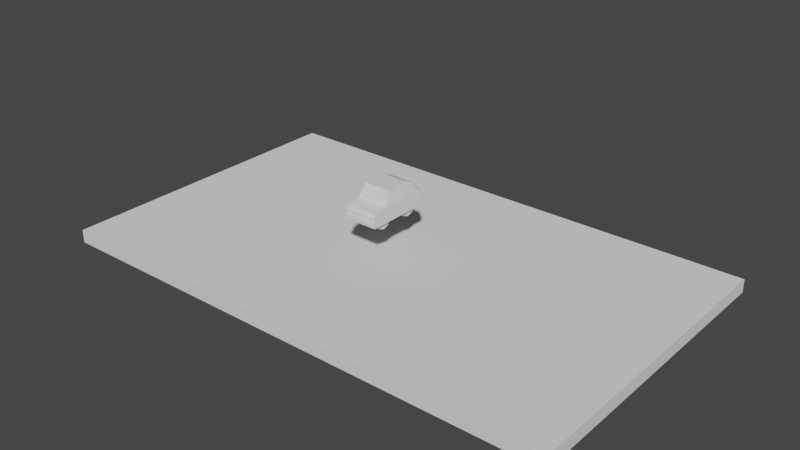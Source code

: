 # Source: cars.blend  (saved by Blender 3.1.7; exported with 4.5.12 LTS)
import bpy
from mathutils import Matrix  # noqa: F401  (used for matrix-valued properties, if any)

bpy.ops.wm.read_factory_settings(use_empty=True)
scene = bpy.context.scene
scene.name = 'Scene'

# ---- collections
col_collection = bpy.data.collections.new('Collection'); scene.collection.children.link(col_collection)

# ---- world
world_world = bpy.data.worlds.new('World'); scene.world = world_world
world_world.use_nodes = True; world_world.node_tree.nodes.clear()
_N = world_world.node_tree.nodes; _L = world_world.node_tree.links
n0 = _N.new('ShaderNodeOutputWorld'); n0.name = 'World Output'; n0.location = (300, 300)
n1 = _N.new('ShaderNodeBackground'); n1.name = 'Background'; n1.location = (10, 300)
n1.inputs[0].default_value = (0.05088, 0.05088, 0.05088, 1.0)
_L.new(n1.outputs[0], n0.inputs[0])
n0.is_active_output = True
world_world.color = (0.05088, 0.05088, 0.05088)
world_world.use_sun_shadow = False
world_world.sun_shadow_jitter_overblur = 0.0

# ---- meshes
me_cube_001 = bpy.data.meshes.new('Cube.001')
me_cube_001.from_pydata([(-1.0, -1.0, -1.0), (-1.0, -1.0, 1.0), (-1.0, 1.0, -1.0), (-1.0, 1.0, 1.0), (1.0, -1.0, -1.0), (1.0, -1.0, 1.0), (1.0, 1.0, -1.0), (1.0, 1.0, 1.0)], [], [(0, 1, 3, 2), (2, 3, 7, 6), (6, 7, 5, 4), (4, 5, 1, 0), (2, 6, 4, 0), (7, 3, 1, 5)])
_uv = me_cube_001.uv_layers.new(name='UVMap')
_uv.uv.foreach_set('vector', [0.375, 0.0, 0.625, 0.0, 0.625, 0.25, 0.375, 0.25, 0.375, 0.25, 0.625, 0.25, 0.625, 0.5, 0.375, 0.5, 0.375, 0.5, 0.625, 0.5, 0.625, 0.75, 0.375, 0.75, 0.375, 0.75, 0.625, 0.75, 0.625, 1.0, 0.375, 1.0, 0.125, 0.5, 0.375, 0.5, 0.375, 0.75, 0.125, 0.75, 0.625, 0.5, 0.875, 0.5, 0.875, 0.75, 0.625, 0.75])
me_cube_001.use_remesh_fix_poles = True
me_cube_001.use_remesh_preserve_attributes = False
me_cube_001.update()
me_cube_002 = bpy.data.meshes.new('Cube.002')
me_cube_002.from_pydata([(-4.0, -4.0, 0.7), (-4.0, -4.0, 3.0), (-4.0, 3.4, 0.7), (-3.5, 3.4, 3.0), (1.0, -4.0, 0.7), (1.0, -4.0, 3.0), (1.0, 3.4, 0.7), (0.5, 3.4, 3.0), (-4.0, -3.0, 0.7), (-3.5, -3.0, 5.0), (1.0, -3.0, 0.7), (0.5, -3.0, 5.0), (-4.0, -6.4, 0.7), (-4.0, -6.1, 2.7), (1.0, -6.1, 2.7), (1.0, -6.4, 0.7), (-3.5, 0.6, 5.0), (1.0, 0.6, 0.7), (-4.0, 0.6, 0.7), (0.5, 0.6, 5.0), (-4.0, -6.4, 1.6), (1.0, -6.4, 1.6), (1.0, -6.4, 1.05), (-4.0, -6.4, 1.05), (-4.0, -6.6, 1.05), (-4.0, -6.6, 1.6), (1.0, -6.6, 1.6), (1.0, -6.6, 1.05), (-4.0, -3.5, 0.7), (-3.5, 2.0, 4.5), (-4.0, 3.4, 2.0), (-4.0, -1.2, 0.7), (-4.0, -3.0, 3.0), (-3.5, -1.2, 5.0), (-4.0, 2.0, 0.7), (-4.0, 0.6, 3.0), (-4.0, -1.2, 3.0), (-4.0, -3.5, 3.0), (-4.0, 2.0, 2.5), (1.0, 3.4, 2.0), (1.0, 2.0, 0.7), (1.0, -3.5, 0.7), (0.5, -1.2, 5.0), (1.0, -3.0, 3.0), (1.0, -1.2, 0.7), (0.5, 2.0, 4.5), (1.0, 0.6, 3.0), (1.0, 2.0, 2.5), (1.0, -1.2, 3.0), (1.0, -3.5, 3.0), (-3.5, -3.5, 0.4), (-3.5, -4.0, 0.4), (0.5, 2.42, 0.4), (-3.5, 2.42, 0.4), (0.5, 2.0, 0.4), (0.5, -4.0, 0.4), (-3.5, -3.0, 0.4), (0.5, -3.5, 0.4), (0.5, -3.0, 0.4), (-3.5, -5.42, 0.4), (0.5, -5.42, 0.4), (0.5, 0.6, 0.4), (-3.5, 2.0, 0.4), (-3.5, 0.6, 0.4), (-4.0, -6.4, 2.15), (-4.0, -4.0, 1.85), (1.0, -6.4, 2.15), (1.0, -4.0, 1.85), (-4.0, 3.4, 1.45), (1.0, 3.4, 1.45), (-4.0, 3.4, 1.125), (1.0, 3.4, 1.125), (-4.0, 3.6, 1.45), (1.0, 3.6, 1.45), (-4.0, 3.6, 1.125), (1.0, 3.6, 1.125), (-1.5, 2.42, 0.4), (-1.5, -5.42, 0.4), (0.5, 2.0, 0.4), (0.5, 2.42, 0.4), (0.5, -3.5, 0.4), (0.5, -3.0, 0.4), (0.5, -5.42, 0.4), (0.5, -4.0, 0.4), (0.5, 0.6, 0.4), (-0.3, -5.42, 0.4), (-0.3, 2.42, 0.4), (-2.7, 2.42, 0.4), (-2.7, -5.42, 0.4), (-0.62, 0.1, 2.98e-08), (-0.62, 0.1, 1.3), (-0.62, 2.1, 2.98e-08), (-0.62, 2.1, 1.3), (0.5, 0.1, 2.98e-08), (0.5, 0.1, 1.3), (0.5, 2.1, 2.98e-08), (0.5, 2.1, 1.3), (-3.49, 0.1, 2.98e-08), (-3.49, 0.1, 1.3), (-3.49, 2.1, 2.98e-08), (-3.49, 2.1, 1.3), (-2.37, 0.1, 2.98e-08), (-2.37, 0.1, 1.3), (-2.37, 2.1, 2.98e-08), (-2.37, 2.1, 1.3), (-0.62, -5.0, 2.98e-08), (-0.62, -5.0, 1.3), (-0.62, -3.0, 2.98e-08), (-0.62, -3.0, 1.3), (0.5, -5.0, 2.98e-08), (0.5, -5.0, 1.3), (0.5, -3.0, 2.98e-08), (0.5, -3.0, 1.3), (-3.49, -5.0, 2.98e-08), (-3.49, -5.0, 1.3), (-3.49, -3.0, 2.98e-08), (-3.49, -3.0, 1.3), (-2.37, -5.0, 2.98e-08), (-2.37, -5.0, 1.3), (-2.37, -3.0, 2.98e-08), (-2.37, -3.0, 1.3), (-0.62, -4.0, -0.4), (0.5, -4.0, -0.4), (-3.49, -4.0, -0.4), (-2.37, -4.0, -0.4), (-3.49, 1.1, -0.4), (-2.37, 1.1, -0.4), (-0.62, 1.1, -0.4), (0.5, 1.1, -0.4), (0.55, -1.2, 4.8), (0.55, -2.64, 4.8), (-3.55, -1.2, 4.8), (-3.55, 0.24, 4.8), (-3.55, -2.64, 4.8), (-3.95, -2.64, 3.2), (-3.95, 0.24, 3.2), (-3.95, -1.2, 3.2), (0.55, 0.24, 4.8), (0.95, -2.64, 3.2), (0.95, 0.24, 3.2), (0.95, -1.2, 3.2), (0.5, -3.9, 3.2), (-3.5, -3.9, 3.2), (-3.1, -3.1, 4.8), (0.1, -3.1, 4.8)], [(64, 66)], [(38, 29, 3, 30), (68, 30, 3, 7, 39, 69), (5, 1, 13, 14), (12, 0, 51, 59), (11, 9, 143, 144), (19, 16, 33, 9, 11, 42), (0, 28, 50, 51), (33, 16, 132, 131), (43, 11, 5, 49), (21, 66, 14, 13, 64, 20), (67, 5, 14, 66), (65, 0, 12, 23, 20, 64), (4, 15, 60, 55), (47, 45, 19, 46), (40, 17, 61, 54), (45, 29, 16, 19), (32, 9, 133, 134), (21, 20, 25, 26), (15, 22, 23, 12), (27, 26, 25, 24), (20, 23, 24, 25), (23, 22, 27, 24), (22, 21, 26, 27), (31, 36, 35, 18), (8, 32, 36, 31), (11, 43, 138, 130), (28, 37, 32, 8), (0, 65, 1, 37, 28), (34, 38, 30, 68, 70, 2), (18, 35, 38, 34), (35, 16, 29, 38), (40, 47, 46, 17), (6, 71, 69, 39, 47, 40), (39, 7, 45, 47), (44, 48, 43, 10), (17, 46, 48, 44), (16, 35, 135, 132), (41, 49, 5, 67, 4), (10, 43, 49, 41), (1, 9, 32, 37), (34, 2, 53, 62), (87, 88, 59, 51, 50, 56, 63, 62, 53), (28, 8, 56, 50), (41, 4, 55, 57), (10, 41, 57, 58), (2, 6, 52, 76, 87, 53), (15, 12, 59, 88, 77, 60), (18, 34, 62, 63), (18, 63, 56, 8), (17, 10, 58, 61), (6, 40, 54, 52), (1, 65, 64, 13), (4, 67, 66, 21, 22, 15), (71, 70, 74, 75), (2, 70, 71, 6), (74, 72, 73, 75), (70, 68, 72, 74), (69, 71, 75, 73), (68, 69, 73, 72), (76, 52, 79, 86), (60, 77, 85, 82), (54, 61, 84, 78), (55, 60, 82, 83), (57, 55, 83, 80), (52, 54, 78, 79), (61, 58, 81, 84), (58, 57, 80, 81), (83, 82, 85, 86, 79, 78, 84, 81, 80), (77, 88, 87, 76, 86, 85), (89, 90, 92, 91, 127), (91, 92, 96, 95), (95, 96, 94, 93, 128), (93, 94, 90, 89), (127, 128, 93, 89), (96, 92, 90, 94), (97, 98, 100, 99, 125), (99, 100, 104, 103), (103, 104, 102, 101, 126), (101, 102, 98, 97), (125, 126, 101, 97), (104, 100, 98, 102), (105, 106, 108, 107, 121), (107, 108, 112, 111), (111, 112, 110, 109, 122), (109, 110, 106, 105), (121, 122, 109, 105), (112, 108, 106, 110), (113, 114, 116, 115, 123), (115, 116, 120, 119), (119, 120, 118, 117, 124), (117, 118, 114, 113), (123, 124, 117, 113), (107, 111, 122, 121), (115, 119, 124, 123), (99, 103, 126, 125), (91, 95, 128, 127), (144, 143, 142, 141), (139, 137, 129, 130, 138, 140), (1, 5, 141, 142), (5, 11, 144, 141), (35, 36, 136, 135), (43, 48, 140, 138), (42, 11, 130, 129), (9, 33, 131, 133), (36, 32, 134, 136), (48, 46, 139, 140), (19, 42, 129, 137), (46, 19, 137, 139), (134, 133, 131, 132, 135, 136), (9, 1, 142, 143), (7, 3, 29, 45)])
_uv = me_cube_002.uv_layers.new(name='UVMap')
_uv.uv.foreach_set('vector', [0.5, 0.22, 0.625, 0.22, 0.625, 0.25, 0.5, 0.25, 0.4375, 0.25, 0.5, 0.25, 0.625, 0.25, 0.625, 0.5, 0.5, 0.5, 0.4375, 0.5, 0.625, 0.75, 0.875, 0.75, 0.875, 0.75, 0.625, 0.75, 0.375, 0.0, 0.375, 0.0, 0.375, 0.0, 0.375, 0.0, 0.625, 0.65, 0.875, 0.65, 0.875, 0.65, 0.625, 0.65, 0.625, 0.56, 0.875, 0.56, 0.875, 0.605, 0.875, 0.65, 0.625, 0.65, 0.625, 0.605, 0.375, 0.0, 0.375, 0.05, 0.375, 0.05, 0.375, 0.0, 0.875, 0.605, 0.875, 0.56, 0.875, 0.56, 0.875, 0.605, 0.5, 0.65, 0.625, 0.65, 0.5, 0.75, 0.5, 0.7, 0.5, 0.75, 0.5625, 0.75, 0.625, 0.75, 0.625, 1.0, 0.5625, 1.0, 0.5, 1.0, 0.5, 0.75, 0.625, 0.75, 0.625, 0.75, 0.5625, 0.75, 0.4375, 0.0, 0.375, 0.0, 0.375, 0.0, 0.4375, 0.0, 0.5, 0.0, 0.5625, 0.0, 0.375, 0.75, 0.375, 0.75, 0.375, 0.75, 0.375, 0.75, 0.5, 0.53, 0.625, 0.53, 0.625, 0.56, 0.5, 0.56, 0.375, 0.53, 0.375, 0.56, 0.375, 0.56, 0.375, 0.53, 0.625, 0.53, 0.875, 0.53, 0.875, 0.56, 0.625, 0.56, 0.5, 0.1, 0.625, 0.1, 0.625, 0.1, 0.5, 0.1, 0.5, 0.75, 0.5, 1.0, 0.5, 1.0, 0.5, 0.75, 0.375, 0.75, 0.4375, 0.75, 0.4375, 1.0, 0.375, 1.0, 0.4375, 0.75, 0.5, 0.75, 0.5, 1.0, 0.4375, 1.0, 0.5, 0.0, 0.4375, 0.0, 0.4375, 0.0, 0.5, 0.0, 0.4375, 1.0, 0.4375, 0.75, 0.4375, 0.75, 0.4375, 1.0, 0.4375, 0.75, 0.5, 0.75, 0.5, 0.75, 0.4375, 0.75, 0.375, 0.145, 0.5, 0.145, 0.5, 0.19, 0.375, 0.19, 0.375, 0.1, 0.5, 0.1, 0.5, 0.145, 0.375, 0.145, 0.625, 0.65, 0.5, 0.65, 0.5, 0.65, 0.625, 0.65, 0.375, 0.05, 0.5, 0.05, 0.5, 0.1, 0.375, 0.1, 0.375, 0.0, 0.4375, 0.0, 0.5, 0.0, 0.5, 0.05, 0.375, 0.05, 0.375, 0.22, 0.5, 0.22, 0.5, 0.25, 0.4375, 0.25, 0.4062, 0.25, 0.375, 0.25, 0.375, 0.19, 0.5, 0.19, 0.5, 0.22, 0.375, 0.22, 0.5, 0.19, 0.625, 0.19, 0.625, 0.22, 0.5, 0.22, 0.375, 0.53, 0.5, 0.53, 0.5, 0.56, 0.375, 0.56, 0.375, 0.5, 0.4062, 0.5, 0.4375, 0.5, 0.5, 0.5, 0.5, 0.53, 0.375, 0.53, 0.5, 0.5, 0.625, 0.5, 0.625, 0.53, 0.5, 0.53, 0.375, 0.605, 0.5, 0.605, 0.5, 0.65, 0.375, 0.65, 0.375, 0.56, 0.5, 0.56, 0.5, 0.605, 0.375, 0.605, 0.625, 0.19, 0.5, 0.19, 0.5, 0.19, 0.625, 0.19, 0.375, 0.7, 0.5, 0.7, 0.5, 0.75, 0.4375, 0.75, 0.375, 0.75, 0.375, 0.65, 0.5, 0.65, 0.5, 0.7, 0.375, 0.7, 0.625, 0.0, 0.625, 0.1, 0.5, 0.1, 0.5, 0.05, 0.375, 0.22, 0.375, 0.25, 0.375, 0.25, 0.375, 0.22, 0.1562, 0.5, 0.1562, 0.75, 0.125, 0.75, 0.125, 0.75, 0.125, 0.7, 0.375, 0.1, 0.125, 0.56, 0.125, 0.53, 0.125, 0.5, 0.375, 0.05, 0.375, 0.1, 0.375, 0.1, 0.375, 0.05, 0.375, 0.7, 0.375, 0.75, 0.375, 0.75, 0.375, 0.7, 0.375, 0.65, 0.375, 0.7, 0.375, 0.7, 0.375, 0.65, 0.375, 0.25, 0.375, 0.5, 0.375, 0.5, 0.375, 0.375, 0.375, 0.2812, 0.375, 0.25, 0.375, 0.75, 0.375, 1.0, 0.375, 1.0, 0.375, 0.9688, 0.375, 0.875, 0.375, 0.75, 0.375, 0.19, 0.375, 0.22, 0.375, 0.22, 0.375, 0.19, 0.375, 0.19, 0.375, 0.19, 0.375, 0.1, 0.375, 0.1, 0.375, 0.56, 0.375, 0.65, 0.375, 0.65, 0.375, 0.56, 0.375, 0.5, 0.375, 0.53, 0.375, 0.53, 0.375, 0.5, 0.5, 0.0, 0.4375, 0.0, 0.5625, 0.0, 0.625, 0.0, 0.375, 0.75, 0.5, 0.75, 0.5625, 0.75, 0.5, 0.75, 0.4375, 0.75, 0.375, 0.75, 0.4062, 0.5, 0.4062, 0.25, 0.4062, 0.25, 0.4062, 0.5, 0.375, 0.25, 0.4062, 0.25, 0.4062, 0.5, 0.375, 0.5, 0.4062, 0.25, 0.4375, 0.25, 0.4375, 0.5, 0.4062, 0.5, 0.4062, 0.25, 0.4375, 0.25, 0.4375, 0.25, 0.4062, 0.25, 0.4375, 0.5, 0.4062, 0.5, 0.4062, 0.5, 0.4375, 0.5, 0.4375, 0.25, 0.4375, 0.5, 0.4375, 0.5, 0.4375, 0.25, 0.375, 0.375, 0.375, 0.5, 0.375, 0.5, 0.375, 0.4688, 0.375, 0.75, 0.375, 0.875, 0.375, 0.7812, 0.375, 0.75, 0.375, 0.53, 0.375, 0.56, 0.375, 0.56, 0.375, 0.53, 0.375, 0.75, 0.375, 0.75, 0.375, 0.75, 0.375, 0.75, 0.375, 0.7, 0.375, 0.75, 0.375, 0.75, 0.375, 0.7, 0.375, 0.5, 0.375, 0.53, 0.375, 0.53, 0.375, 0.5, 0.375, 0.56, 0.375, 0.65, 0.375, 0.65, 0.375, 0.56, 0.375, 0.65, 0.375, 0.7, 0.375, 0.7, 0.375, 0.65, 0.375, 0.75, 0.375, 0.75, 0.3438, 0.75, 0.3438, 0.5, 0.375, 0.5, 0.375, 0.53, 0.375, 0.56, 0.375, 0.65, 0.375, 0.7, 0.25, 0.75, 0.1562, 0.75, 0.1562, 0.5, 0.25, 0.5, 0.3438, 0.5, 0.3438, 0.75, 0.375, 0.0, 0.625, 0.0, 0.625, 0.25, 0.375, 0.25, 0.375, 0.125, 0.375, 0.25, 0.625, 0.25, 0.625, 0.5, 0.375, 0.5, 0.375, 0.5, 0.625, 0.5, 0.625, 0.75, 0.375, 0.75, 0.375, 0.625, 0.375, 0.75, 0.625, 0.75, 0.625, 1.0, 0.375, 1.0, 0.125, 0.625, 0.375, 0.625, 0.375, 0.75, 0.125, 0.75, 0.625, 0.5, 0.875, 0.5, 0.875, 0.75, 0.625, 0.75, 0.375, 0.0, 0.625, 0.0, 0.625, 0.25, 0.375, 0.25, 0.375, 0.125, 0.375, 0.25, 0.625, 0.25, 0.625, 0.5, 0.375, 0.5, 0.375, 0.5, 0.625, 0.5, 0.625, 0.75, 0.375, 0.75, 0.375, 0.625, 0.375, 0.75, 0.625, 0.75, 0.625, 1.0, 0.375, 1.0, 0.125, 0.625, 0.375, 0.625, 0.375, 0.75, 0.125, 0.75, 0.625, 0.5, 0.875, 0.5, 0.875, 0.75, 0.625, 0.75, 0.375, 0.0, 0.625, 0.0, 0.625, 0.25, 0.375, 0.25, 0.375, 0.125, 0.375, 0.25, 0.625, 0.25, 0.625, 0.5, 0.375, 0.5, 0.375, 0.5, 0.625, 0.5, 0.625, 0.75, 0.375, 0.75, 0.375, 0.625, 0.375, 0.75, 0.625, 0.75, 0.625, 1.0, 0.375, 1.0, 0.125, 0.625, 0.375, 0.625, 0.375, 0.75, 0.125, 0.75, 0.625, 0.5, 0.875, 0.5, 0.875, 0.75, 0.625, 0.75, 0.375, 0.0, 0.625, 0.0, 0.625, 0.25, 0.375, 0.25, 0.375, 0.125, 0.375, 0.25, 0.625, 0.25, 0.625, 0.5, 0.375, 0.5, 0.375, 0.5, 0.625, 0.5, 0.625, 0.75, 0.375, 0.75, 0.375, 0.625, 0.375, 0.75, 0.625, 0.75, 0.625, 1.0, 0.375, 1.0, 0.125, 0.625, 0.375, 0.625, 0.375, 0.75, 0.125, 0.75, 0.125, 0.5, 0.375, 0.5, 0.375, 0.625, 0.125, 0.625, 0.125, 0.5, 0.375, 0.5, 0.375, 0.625, 0.125, 0.625, 0.125, 0.5, 0.375, 0.5, 0.375, 0.625, 0.125, 0.625, 0.125, 0.5, 0.375, 0.5, 0.375, 0.625, 0.125, 0.625, 0.625, 0.65, 0.875, 0.65, 0.875, 0.75, 0.625, 0.75, 0.5, 0.56, 0.625, 0.56, 0.625, 0.605, 0.625, 0.65, 0.5, 0.65, 0.5, 0.605, 0.875, 0.75, 0.625, 0.75, 0.625, 0.75, 0.875, 0.75, 0.5, 0.75, 0.625, 0.65, 0.625, 0.65, 0.5, 0.75, 0.5, 0.19, 0.5, 0.145, 0.5, 0.145, 0.5, 0.19, 0.5, 0.65, 0.5, 0.605, 0.5, 0.605, 0.5, 0.65, 0.625, 0.605, 0.625, 0.65, 0.625, 0.65, 0.625, 0.605, 0.875, 0.65, 0.875, 0.605, 0.875, 0.605, 0.875, 0.65, 0.5, 0.145, 0.5, 0.1, 0.5, 0.1, 0.5, 0.145, 0.5, 0.605, 0.5, 0.56, 0.5, 0.56, 0.5, 0.605, 0.625, 0.56, 0.625, 0.605, 0.625, 0.605, 0.625, 0.56, 0.5, 0.56, 0.625, 0.56, 0.625, 0.56, 0.5, 0.56, 0.5, 0.1, 0.625, 0.1, 0.625, 0.145, 0.625, 0.19, 0.5, 0.19, 0.5, 0.145, 0.625, 0.1, 0.625, 0.0, 0.625, 0.0, 0.625, 0.1, 0.625, 0.5, 0.875, 0.5, 0.875, 0.53, 0.625, 0.53])
me_cube_002.use_remesh_fix_poles = True
me_cube_002.use_remesh_preserve_attributes = False
me_cube_002.update()

# ---- objects
ob_cube = bpy.data.objects.new('Cube', me_cube_001)
ob_car1 = bpy.data.objects.new('car1', me_cube_002)

# ---- transforms, parenting, visibility, modifiers, constraints
ob_cube.location = (0.0, 0.0, -7.0)
ob_cube.rotation_euler = (0.0, -0.0, -1.571)
ob_cube.scale = (24.0, 40.0, 1.0)
ob_car1.location = (0.0, 0.0, 0.0)

# ---- collection membership
col_collection.objects.link(ob_cube)
col_collection.objects.link(ob_car1)

# ---- scene / render settings (as saved in the file)
scene.frame_start = 1; scene.frame_end = 250; scene.frame_set(1)
scene.render.engine = 'BLENDER_EEVEE_NEXT'
scene.cycles.sampling_pattern = 'TABULATED_SOBOL'
scene.cycles.use_light_tree = False
scene.view_settings.view_transform = 'Filmic'
bpy.context.view_layer.update()

# ---- added for rendering (the .blend has no active camera and no usable light): camera, sun
cam_auto = bpy.data.cameras.new('AutoCamera')
cam_auto.lens = 50.0
cam_auto.sensor_width = 36.0
cam_auto.clip_end = 1529.53
ob_auto_camera = bpy.data.objects.new('AutoCamera', cam_auto)
scene.collection.objects.link(ob_auto_camera)
ob_auto_camera.location = (87.153, -104.584, 68.2224)
ob_auto_camera.rotation_euler = (1.09748, -7.21219e-08, 0.694738)
scene.camera = ob_auto_camera
light_auto_sun = bpy.data.lights.new('AutoSun', 'SUN')
light_auto_sun.energy = 3.0
light_auto_sun.angle = 0.0523599
ob_auto_sun = bpy.data.objects.new('AutoSun', light_auto_sun)
scene.collection.objects.link(ob_auto_sun)
ob_auto_sun.rotation_euler = (0.872665, 0.174533, 0.523599)
bpy.context.view_layer.update()
